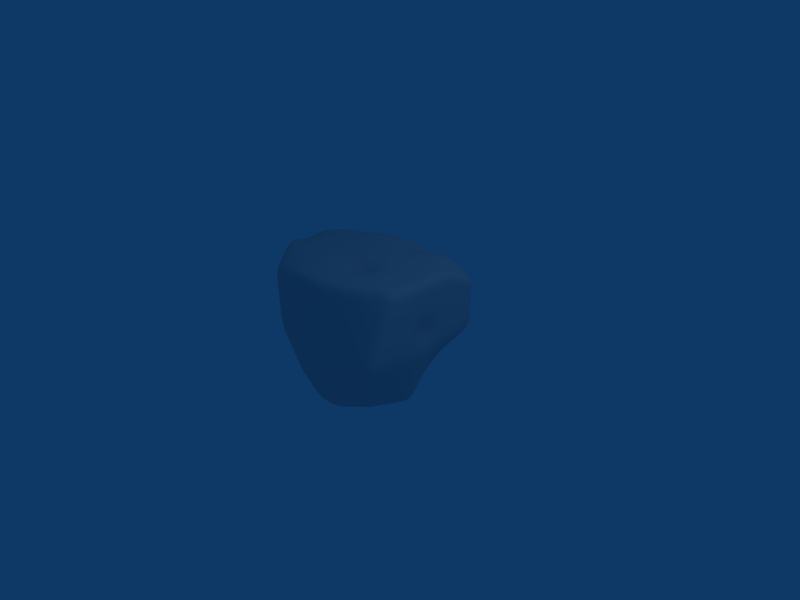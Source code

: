 # Source: BLOB2.blend  (saved by Blender 2.49.2; exported with 4.5.12 LTS)
import bpy
from mathutils import Matrix  # noqa: F401  (used for matrix-valued properties, if any)

bpy.ops.wm.read_factory_settings(use_empty=True)
scene = bpy.context.scene
scene.name = 'Scene'

# ---- collections
col_collection_1 = bpy.data.collections.new('Collection 1'); scene.collection.children.link(col_collection_1)

# ---- materials (node trees are filled in below, after node groups)
mat_material = bpy.data.materials.new('Material')
mat_material.alpha_threshold = 0.0
mat_material.roughness = 0.5
mat_material.line_color = (0.0, 0.0, 0.0, 1.0)

# ---- material node trees

# ---- world
world_world = bpy.data.worlds.new('World'); scene.world = world_world
world_world.color = (0.05656, 0.2208, 0.4)
world_world.use_sun_shadow = False
world_world.sun_shadow_jitter_overblur = 0.0
world_world.cycles.sampling_method = 'MANUAL'
world_world.cycles.sample_map_resolution = 256

# ---- cameras
cam_camera = bpy.data.cameras.new('Camera')
cam_camera.passepartout_alpha = 0.2
cam_camera.clip_end = 100.0
cam_camera.lens = 35.0
cam_camera.ortho_scale = 7.314
cam_camera.show_passepartout = False
cam_camera.show_safe_areas = True
cam_camera.dof.focus_distance = 0.0
cam_camera.dof.aperture_fstop = 128.0

# ---- lights
light_spot = bpy.data.lights.new('Spot', 'POINT')
light_spot.transmission_factor = 0.0
light_spot.cutoff_distance = 30.0
light_spot.energy = 100.0
light_spot.shadow_buffer_clip_start = 1.001
light_spot.shadow_soft_size = 1.0
light_spot.shadow_maximum_resolution = 0.006
light_spot.use_absolute_resolution = True
light_spot.cycles.use_multiple_importance_sampling = False

# ---- meshes
me_cube = bpy.data.meshes.new('Cube')
me_cube.from_pydata([(0.4433, 0.5554, -0.564), (0.406, -0.5284, -0.976), (-0.5014, -1.01, -0.5658), (-0.7368, 0.6877, -0.7259), (0.9902, 0.9897, 0.7269), (0.9902, -0.5519, 1.024), (-1.01, -1.01, 0.8602), (-1.01, 0.8615, 0.9046), (0.7245, -0.01035, -0.976), (-0.009847, 0.9897, -0.976), (0.9902, 0.9897, 0.024), (-0.009847, -0.8939, -0.976), (0.9902, -1.01, 0.024), (-0.6412, -0.01035, -0.976), (-1.01, -1.01, 0.024), (-1.01, 0.9897, 0.024), (0.9902, -0.01035, 1.024), (-0.009847, 0.9897, 1.024), (-0.009848, -1.01, 1.024), (-1.581, 0.01038, 0.8539), (-0.009847, -0.01035, -0.976), (-0.009847, -0.01035, 1.024), (0.9902, -0.01035, 0.024), (-0.009847, -1.01, 0.024), (-1.01, -0.01035, 0.024), (-0.009847, 0.9897, 0.024), (0.5839, 0.2725, -0.77), (0.5652, -0.2693, -0.976), (0.2167, 0.7725, -0.77), (-0.3733, 0.8387, -0.8509), (0.7167, 0.7725, -0.27), (0.9902, 0.9897, 0.524), (0.1981, -0.7693, -0.976), (-0.2556, -1.01, -0.7709), (0.6981, -0.7693, -0.476), (0.9902, -0.7811, 0.524), (-0.5713, -0.5103, -0.7709), (-0.689, 0.3387, -0.8509), (-0.7556, -1.01, -0.2709), (-1.01, -1.01, 0.524), (-0.8733, 0.8387, -0.3509), (-1.01, 0.9897, 0.524), (0.9902, 0.4897, 1.024), (0.9902, -0.2811, 1.024), (0.4902, 0.9897, 1.024), (-0.5098, 0.9897, 1.024), (0.4902, -0.7811, 1.024), (-0.5098, -1.01, 1.024), (-1.435, -0.5103, 1.024), (-1.435, 0.4897, 1.024), (-0.009847, -0.5103, -0.976), (0.3573, -0.01035, -0.976), (-0.009847, 0.4897, -0.976), (-0.3255, -0.01035, -0.976), (-0.935, -0.01035, 1.024), (-0.009847, 0.4897, 1.024), (0.4902, -0.01035, 1.024), (-0.009848, -0.5103, 1.024), (0.9902, -0.01035, 0.524), (0.9902, 0.4897, 0.024), (0.8573, -0.01035, -0.476), (0.9902, -0.5103, 0.024), (-0.009848, -1.01, 0.524), (0.4902, -1.01, 0.024), (-0.009847, -1.01, -0.476), (-0.5098, -1.01, 0.024), (-1.435, -0.01035, 0.524), (-1.01, -0.5103, 0.024), (-0.8255, -0.01035, -0.476), (-1.01, 0.4897, 0.024), (-0.009847, 0.9897, -0.476), (0.4902, 0.9897, 0.024), (-0.009847, 0.9897, 0.524), (-0.5098, 0.9897, 0.024), (0.2777, -0.3898, -0.976), (0.287, 0.3811, -0.873), (-0.2906, -0.5103, -0.8734), (-0.3494, 0.4142, -0.9135), (-0.7224, 0.4897, 1.024), (0.4902, 0.4897, 1.024), (-0.7224, -0.5103, 1.024), (0.4902, -0.3957, 1.024), (0.9902, 0.4897, 0.524), (0.787, 0.3811, -0.373), (0.9902, -0.3957, 0.524), (0.7777, -0.3898, -0.476), (0.4902, -0.8957, 0.524), (0.3441, -0.8898, -0.476), (-0.5098, -1.01, 0.524), (-0.3827, -1.01, -0.3734), (-1.222, -0.5103, 0.524), (-0.7906, -0.5103, -0.3734), (-1.222, 0.4897, 0.524), (-0.8494, 0.4142, -0.4135), (0.3534, 0.8811, -0.373), (0.4902, 0.9897, 0.524), (-0.4416, 0.9142, -0.4135), (-0.5098, 0.9897, 0.524), (0.5136, 0.414, -0.667), (0.6542, 0.1311, -0.873), (0.4856, -0.3989, -0.976), (0.6449, -0.1398, -0.976), (0.33, 0.664, -0.667), (0.1034, 0.8811, -0.873), (-0.5551, 0.7632, -0.7884), (-0.1916, 0.9142, -0.9135), (0.58, 0.664, -0.417), (0.8534, 0.8811, -0.123), (0.9902, 0.9897, 0.6255), (0.9902, 0.9897, 0.274), (0.302, -0.6489, -0.976), (0.09411, -0.8898, -0.976), (-0.3785, -1.01, -0.6683), (-0.1327, -1.01, -0.8734), (0.552, -0.6489, -0.726), (0.8441, -0.8898, -0.226), (0.9902, -0.6665, 0.774), (0.9902, -0.8957, 0.274), (-0.5363, -0.7603, -0.6683), (-0.6062, -0.2603, -0.8734), (-0.7129, 0.5132, -0.7884), (-0.6651, 0.1642, -0.9135), (-0.6285, -1.01, -0.4183), (-0.8827, -1.01, -0.1234), (-1.01, -1.01, 0.6921), (-1.01, -1.01, 0.274), (-0.8051, 0.7632, -0.5384), (-0.9416, 0.9142, -0.1635), (-1.01, 0.9256, 0.7143), (-1.01, 0.9897, 0.274), (0.9902, 0.7397, 0.8755), (0.9902, 0.2397, 1.024), (0.9902, -0.4165, 1.024), (0.9902, -0.1457, 1.024), (0.7402, 0.9897, 0.8755), (0.2402, 0.9897, 0.8849), (-0.7598, 0.9256, 0.9643), (-0.2598, 0.9897, 1.024), (0.7402, -0.6665, 1.024), (0.2402, -0.8957, 1.024), (-0.7598, -1.01, 0.9421), (-0.2598, -1.01, 1.024), (-1.222, -0.7603, 0.9421), (-1.648, -0.2603, 1.024), (-1.222, 0.6756, 0.9643), (-1.648, 0.2397, 1.024), (-0.009847, -0.7603, -0.976), (-0.009847, -0.2603, -0.976), (0.5409, -0.01035, -0.976), (0.1737, -0.01035, -0.976), (-0.009847, 0.7397, -0.976), (-0.009847, 0.2397, -0.976), (-0.4834, -0.01035, -0.976), (-0.1677, -0.01035, -0.976), (-1.398, -0.01035, 1.024), (-0.4724, -0.01035, 1.024), (-0.009847, 0.7397, 0.8937), (-0.009847, 0.2397, 1.024), (0.7402, -0.01035, 1.024), (0.2402, -0.01035, 1.024), (-0.009848, -0.7603, 1.024), (-0.009847, -0.2603, 0.8041), (0.9902, -0.01035, 0.774), (0.8317, 0.05798, 0.274), (0.9902, 0.7397, 0.024), (0.9902, 0.2397, 0.024), (0.7909, -0.01035, -0.726), (0.9237, -0.01035, -0.226), (0.9902, -0.7603, 0.024), (0.9902, -0.2603, 0.024), (-0.009848, -1.01, 0.774), (-0.009848, -1.01, 0.274), (0.7402, -1.01, 0.024), (0.2402, -1.01, 0.024), (-0.009847, -1.01, -0.726), (-0.009847, -1.01, -0.226), (-0.7598, -1.01, 0.024), (-0.2598, -1.01, 0.024), (-1.648, -0.01035, 0.774), (-1.222, -0.01035, 0.274), (-1.01, -0.7603, 0.024), (-1.01, -0.2603, 0.024), (-0.7334, -0.01035, -0.726), (-0.9177, -0.01035, -0.226), (-1.01, 0.7397, 0.024), (-1.01, 0.2397, 0.024), (-0.009847, 0.9897, -0.726), (-0.009847, 0.9897, -0.226), (0.7402, 0.9897, 0.024), (0.2402, 0.9897, 0.024), (-0.009847, 0.9897, 0.774), (-0.009847, 0.9897, 0.274), (-0.7598, 0.9897, 0.024), (-0.2598, 0.9897, 0.024), (0.2379, -0.5796, -0.976), (0.4215, -0.3296, -0.976), (0.3175, -0.2001, -0.976), (0.1339, -0.4501, -0.976), (0.3222, 0.1854, -0.9245), (0.4355, 0.3268, -0.8215), (0.2519, 0.5768, -0.8215), (0.1386, 0.4354, -0.9245), (-0.2731, -0.7603, -0.8222), (-0.1502, -0.5103, -0.9247), (-0.308, -0.2603, -0.9247), (-0.4309, -0.5103, -0.8222), (-0.3375, 0.2019, -0.9447), (-0.1796, 0.4519, -0.9447), (-0.3614, 0.6264, -0.8822), (-0.5192, 0.3764, -0.8822), (-1.079, 0.4897, 1.024), (-0.6161, 0.7397, 1.024), (-0.3661, 0.4897, 1.024), (-0.8287, 0.2397, 1.024), (0.2402, 0.4897, 1.024), (0.4902, 0.7397, 1.024), (0.7402, 0.4897, 1.024), (0.4902, 0.2397, 1.024), (-1.079, -0.5103, 1.024), (-0.8287, -0.2603, 1.024), (-0.3661, -0.5103, 1.024), (-0.6161, -0.7603, 1.024), (0.2402, -0.453, 1.024), (0.4902, -0.203, 1.024), (0.7402, -0.3384, 1.024), (0.4902, -0.5884, 1.024), (0.9902, 0.4897, 0.774), (0.9902, 0.7397, 0.524), (0.9902, 0.4897, 0.274), (0.9902, 0.2397, 0.524), (0.8886, 0.4354, -0.1745), (0.7519, 0.5768, -0.3215), (0.6855, 0.3268, -0.5715), (0.8222, 0.1854, -0.4245), (0.9902, -0.3384, 0.774), (0.9902, -0.203, 0.524), (0.9902, -0.453, 0.274), (0.9902, -0.5884, 0.524), (0.8839, -0.4501, -0.226), (0.8175, -0.2001, -0.476), (0.6715, -0.3296, -0.726), (0.7379, -0.5796, -0.476), (0.4902, -0.8384, 0.774), (0.7402, -0.8384, 0.524), (0.4902, -0.953, 0.274), (0.2402, -0.953, 0.524), (0.4171, -0.9501, -0.226), (0.5211, -0.8296, -0.476), (0.2711, -0.8296, -0.726), (0.1671, -0.9501, -0.476), (-0.5098, -1.01, 0.774), (-0.2598, -1.01, 0.524), (-0.5098, -1.01, 0.274), (-0.7598, -1.01, 0.524), (-0.4463, -1.01, -0.1747), (-0.1963, -1.01, -0.4247), (-0.3192, -1.01, -0.5722), (-0.5692, -1.01, -0.3222), (-1.329, -0.5103, 0.774), (-1.116, -0.7603, 0.524), (-1.116, -0.5103, 0.274), (-1.329, -0.2603, 0.524), (-0.9002, -0.5103, -0.1747), (-0.7731, -0.7603, -0.3222), (-0.6809, -0.5103, -0.5722), (-0.808, -0.2603, -0.4247), (-1.329, 0.4897, 0.774), (-1.329, 0.2397, 0.524), (-1.116, 0.4897, 0.274), (-1.116, 0.7397, 0.524), (-0.9296, 0.4519, -0.1947), (-0.8375, 0.2019, -0.4447), (-0.7692, 0.3764, -0.6322), (-0.8614, 0.6264, -0.3822), (0.2851, 0.8268, -0.5715), (0.5351, 0.8268, -0.3215), (0.4218, 0.9354, -0.1745), (0.1718, 0.9354, -0.4245), (0.4902, 0.9897, 0.274), (0.7402, 0.9897, 0.524), (0.4902, 0.9897, 0.774), (0.2402, 0.9897, 0.524), (-0.4075, 0.8764, -0.6322), (-0.2257, 0.9519, -0.4447), (-0.4757, 0.9519, -0.1947), (-0.6575, 0.8764, -0.3822), (-0.5098, 0.9897, 0.274), (-0.2598, 0.9897, 0.524), (-0.5098, 0.9897, 0.774), (-0.7598, 0.9897, 0.524), (0.3618, -0.4892, -0.976), (0.4812, -0.17, -0.976), (0.114, -0.67, -0.976), (0.1538, -0.2302, -0.976), (0.4882, 0.1582, -0.8987), (0.3827, 0.4954, -0.7443), (0.1562, 0.2125, -0.9502), (0.121, 0.6582, -0.8987), (-0.1415, -0.7603, -0.8991), (-0.1589, -0.2603, -0.9504), (-0.4047, -0.7603, -0.7453), (-0.4571, -0.2603, -0.8991), (-0.1737, 0.2208, -0.9604), (-0.1856, 0.683, -0.9291), (-0.5013, 0.183, -0.9291), (-0.5371, 0.5698, -0.8353), (-0.9193, 0.7076, 0.9942), (-0.313, 0.7397, 1.024), (-1.238, 0.2397, 1.024), (-0.4193, 0.2397, 1.024), (0.2402, 0.7397, 1.024), (0.7402, 0.7397, 0.9497), (0.2402, 0.2397, 1.024), (0.7402, 0.2397, 1.024), (-1.238, -0.2603, 1.024), (-0.4193, -0.2603, 1.024), (-0.9193, -0.7603, 0.9831), (-0.313, -0.7603, 1.024), (0.2402, -0.2317, 1.024), (0.7402, -0.1744, 1.024), (0.2402, -0.6744, 1.024), (0.7402, -0.5025, 1.024), (0.9902, 0.7397, 0.6997), (0.9902, 0.7397, 0.274), (0.9902, 0.2397, 0.774), (0.9902, 0.2397, 0.274), (0.871, 0.6582, -0.1487), (0.6327, 0.4954, -0.4943), (0.9062, 0.2125, -0.2002), (0.7382, 0.1582, -0.6487), (0.9902, -0.1744, 0.774), (0.9902, -0.2317, 0.274), (0.9902, -0.5025, 0.774), (0.9902, -0.6744, 0.274), (0.9038, -0.2302, -0.226), (0.7312, -0.17, -0.726), (0.864, -0.67, -0.226), (0.6118, -0.4892, -0.726), (0.7402, -0.7525, 0.774), (0.7402, -0.9244, 0.274), (0.2402, -0.9244, 0.774), (0.2402, -0.9817, 0.274), (0.6306, -0.92, -0.226), (0.4116, -0.7392, -0.726), (0.2036, -0.9802, -0.226), (0.1306, -0.92, -0.726), (-0.2598, -1.01, 0.774), (-0.2598, -1.01, 0.274), (-0.7598, -1.01, 0.7331), (-0.7598, -1.01, 0.274), (-0.2281, -1.01, -0.2004), (-0.1645, -1.01, -0.6491), (-0.6645, -1.01, -0.1491), (-0.4738, -1.01, -0.4953), (-1.169, -0.7603, 0.7331), (-1.063, -0.7603, 0.274), (-1.488, -0.2603, 0.774), (-1.169, -0.2603, 0.274), (-0.8915, -0.7603, -0.1491), (-0.6547, -0.7603, -0.4953), (-0.9089, -0.2603, -0.2004), (-0.7071, -0.2603, -0.6491), (-1.488, 0.2397, 0.774), (-1.169, 0.2397, 0.274), (-1.169, 0.7076, 0.7442), (-1.063, 0.7397, 0.274), (-0.9237, 0.2208, -0.2104), (-0.7513, 0.183, -0.6791), (-0.9356, 0.683, -0.1791), (-0.7871, 0.5698, -0.5853), (0.4326, 0.7454, -0.4943), (0.6376, 0.9082, -0.1487), (0.1376, 0.9082, -0.6487), (0.206, 0.9625, -0.2002), (0.7402, 0.9897, 0.274), (0.7402, 0.9897, 0.6997), (0.2402, 0.9897, 0.274), (0.2402, 0.9897, 0.774), (-0.2087, 0.933, -0.6791), (-0.2428, 0.9708, -0.2104), (-0.6063, 0.8198, -0.5853), (-0.7087, 0.933, -0.1791), (-0.2598, 0.9897, 0.274), (-0.2598, 0.9897, 0.774), (-0.7598, 0.9897, 0.274), (-0.7598, 0.9576, 0.7442)], [], [(100, 1, 110, 290), (27, 100, 290, 195), (290, 110, 32, 194), (195, 290, 194, 74), (101, 27, 195, 291), (8, 101, 291, 148), (291, 195, 74, 196), (148, 291, 196, 51), (194, 32, 111, 292), (74, 194, 292, 197), (292, 111, 11, 146), (197, 292, 146, 50), (196, 74, 197, 293), (51, 196, 293, 149), (293, 197, 50, 147), (149, 293, 147, 20), (99, 8, 148, 294), (26, 99, 294, 199), (294, 148, 51, 198), (199, 294, 198, 75), (98, 26, 199, 295), (0, 98, 295, 102), (295, 199, 75, 200), (102, 295, 200, 28), (198, 51, 149, 296), (75, 198, 296, 201), (296, 149, 20, 151), (201, 296, 151, 52), (200, 75, 201, 297), (28, 200, 297, 103), (297, 201, 52, 150), (103, 297, 150, 9), (146, 11, 113, 298), (50, 146, 298, 203), (298, 113, 33, 202), (203, 298, 202, 76), (147, 50, 203, 299), (20, 147, 299, 153), (299, 203, 76, 204), (153, 299, 204, 53), (202, 33, 112, 300), (76, 202, 300, 205), (300, 112, 2, 118), (205, 300, 118, 36), (204, 76, 205, 301), (53, 204, 301, 152), (301, 205, 36, 119), (152, 301, 119, 13), (151, 20, 153, 302), (52, 151, 302, 207), (302, 153, 53, 206), (207, 302, 206, 77), (150, 52, 207, 303), (9, 150, 303, 105), (303, 207, 77, 208), (105, 303, 208, 29), (206, 53, 152, 304), (77, 206, 304, 209), (304, 152, 13, 121), (209, 304, 121, 37), (208, 77, 209, 305), (29, 208, 305, 104), (305, 209, 37, 120), (104, 305, 120, 3), (136, 7, 144, 306), (45, 136, 306, 211), (306, 144, 49, 210), (211, 306, 210, 78), (137, 45, 211, 307), (17, 137, 307, 156), (307, 211, 78, 212), (156, 307, 212, 55), (210, 49, 145, 308), (78, 210, 308, 213), (308, 145, 19, 154), (213, 308, 154, 54), (212, 78, 213, 309), (55, 212, 309, 157), (309, 213, 54, 155), (157, 309, 155, 21), (135, 17, 156, 310), (44, 135, 310, 215), (310, 156, 55, 214), (215, 310, 214, 79), (134, 44, 215, 311), (4, 134, 311, 130), (311, 215, 79, 216), (130, 311, 216, 42), (214, 55, 157, 312), (79, 214, 312, 217), (312, 157, 21, 159), (217, 312, 159, 56), (216, 79, 217, 313), (42, 216, 313, 131), (313, 217, 56, 158), (131, 313, 158, 16), (154, 19, 143, 314), (54, 154, 314, 219), (314, 143, 48, 218), (219, 314, 218, 80), (155, 54, 219, 315), (21, 155, 315, 161), (315, 219, 80, 220), (161, 315, 220, 57), (218, 48, 142, 316), (80, 218, 316, 221), (316, 142, 6, 140), (221, 316, 140, 47), (220, 80, 221, 317), (57, 220, 317, 160), (317, 221, 47, 141), (160, 317, 141, 18), (159, 21, 161, 318), (56, 159, 318, 223), (318, 161, 57, 222), (223, 318, 222, 81), (158, 56, 223, 319), (16, 158, 319, 133), (319, 223, 81, 224), (133, 319, 224, 43), (222, 57, 160, 320), (81, 222, 320, 225), (320, 160, 18, 139), (225, 320, 139, 46), (224, 81, 225, 321), (43, 224, 321, 132), (321, 225, 46, 138), (132, 321, 138, 5), (108, 4, 130, 322), (31, 108, 322, 227), (322, 130, 42, 226), (227, 322, 226, 82), (109, 31, 227, 323), (10, 109, 323, 164), (323, 227, 82, 228), (164, 323, 228, 59), (226, 42, 131, 324), (82, 226, 324, 229), (324, 131, 16, 162), (229, 324, 162, 58), (228, 82, 229, 325), (59, 228, 325, 165), (325, 229, 58, 163), (165, 325, 163, 22), (107, 10, 164, 326), (30, 107, 326, 231), (326, 164, 59, 230), (231, 326, 230, 83), (106, 30, 231, 327), (0, 106, 327, 98), (327, 231, 83, 232), (98, 327, 232, 26), (230, 59, 165, 328), (83, 230, 328, 233), (328, 165, 22, 167), (233, 328, 167, 60), (232, 83, 233, 329), (26, 232, 329, 99), (329, 233, 60, 166), (99, 329, 166, 8), (162, 16, 133, 330), (58, 162, 330, 235), (330, 133, 43, 234), (235, 330, 234, 84), (163, 58, 235, 331), (22, 163, 331, 169), (331, 235, 84, 236), (169, 331, 236, 61), (234, 43, 132, 332), (84, 234, 332, 237), (332, 132, 5, 116), (237, 332, 116, 35), (236, 84, 237, 333), (61, 236, 333, 168), (333, 237, 35, 117), (168, 333, 117, 12), (167, 22, 169, 334), (60, 167, 334, 239), (334, 169, 61, 238), (239, 334, 238, 85), (166, 60, 239, 335), (8, 166, 335, 101), (335, 239, 85, 240), (101, 335, 240, 27), (238, 61, 168, 336), (85, 238, 336, 241), (336, 168, 12, 115), (241, 336, 115, 34), (240, 85, 241, 337), (27, 240, 337, 100), (337, 241, 34, 114), (100, 337, 114, 1), (116, 5, 138, 338), (35, 116, 338, 243), (338, 138, 46, 242), (243, 338, 242, 86), (117, 35, 243, 339), (12, 117, 339, 172), (339, 243, 86, 244), (172, 339, 244, 63), (242, 46, 139, 340), (86, 242, 340, 245), (340, 139, 18, 170), (245, 340, 170, 62), (244, 86, 245, 341), (63, 244, 341, 173), (341, 245, 62, 171), (173, 341, 171, 23), (115, 12, 172, 342), (34, 115, 342, 247), (342, 172, 63, 246), (247, 342, 246, 87), (114, 34, 247, 343), (1, 114, 343, 110), (343, 247, 87, 248), (110, 343, 248, 32), (246, 63, 173, 344), (87, 246, 344, 249), (344, 173, 23, 175), (249, 344, 175, 64), (248, 87, 249, 345), (32, 248, 345, 111), (345, 249, 64, 174), (111, 345, 174, 11), (170, 18, 141, 346), (62, 170, 346, 251), (346, 141, 47, 250), (251, 346, 250, 88), (171, 62, 251, 347), (23, 171, 347, 177), (347, 251, 88, 252), (177, 347, 252, 65), (250, 47, 140, 348), (88, 250, 348, 253), (348, 140, 6, 124), (253, 348, 124, 39), (252, 88, 253, 349), (65, 252, 349, 176), (349, 253, 39, 125), (176, 349, 125, 14), (175, 23, 177, 350), (64, 175, 350, 255), (350, 177, 65, 254), (255, 350, 254, 89), (174, 64, 255, 351), (11, 174, 351, 113), (351, 255, 89, 256), (113, 351, 256, 33), (254, 65, 176, 352), (89, 254, 352, 257), (352, 176, 14, 123), (257, 352, 123, 38), (256, 89, 257, 353), (33, 256, 353, 112), (353, 257, 38, 122), (112, 353, 122, 2), (124, 6, 142, 354), (39, 124, 354, 259), (354, 142, 48, 258), (259, 354, 258, 90), (125, 39, 259, 355), (14, 125, 355, 180), (355, 259, 90, 260), (180, 355, 260, 67), (258, 48, 143, 356), (90, 258, 356, 261), (356, 143, 19, 178), (261, 356, 178, 66), (260, 90, 261, 357), (67, 260, 357, 181), (357, 261, 66, 179), (181, 357, 179, 24), (123, 14, 180, 358), (38, 123, 358, 263), (358, 180, 67, 262), (263, 358, 262, 91), (122, 38, 263, 359), (2, 122, 359, 118), (359, 263, 91, 264), (118, 359, 264, 36), (262, 67, 181, 360), (91, 262, 360, 265), (360, 181, 24, 183), (265, 360, 183, 68), (264, 91, 265, 361), (36, 264, 361, 119), (361, 265, 68, 182), (119, 361, 182, 13), (178, 19, 145, 362), (66, 178, 362, 267), (362, 145, 49, 266), (267, 362, 266, 92), (179, 66, 267, 363), (24, 179, 363, 185), (363, 267, 92, 268), (185, 363, 268, 69), (266, 49, 144, 364), (92, 266, 364, 269), (364, 144, 7, 128), (269, 364, 128, 41), (268, 92, 269, 365), (69, 268, 365, 184), (365, 269, 41, 129), (184, 365, 129, 15), (183, 24, 185, 366), (68, 183, 366, 271), (366, 185, 69, 270), (271, 366, 270, 93), (182, 68, 271, 367), (13, 182, 367, 121), (367, 271, 93, 272), (121, 367, 272, 37), (270, 69, 184, 368), (93, 270, 368, 273), (368, 184, 15, 127), (273, 368, 127, 40), (272, 93, 273, 369), (37, 272, 369, 120), (369, 273, 40, 126), (120, 369, 126, 3), (106, 0, 102, 370), (30, 106, 370, 275), (370, 102, 28, 274), (275, 370, 274, 94), (107, 30, 275, 371), (10, 107, 371, 188), (371, 275, 94, 276), (188, 371, 276, 71), (274, 28, 103, 372), (94, 274, 372, 277), (372, 103, 9, 186), (277, 372, 186, 70), (276, 94, 277, 373), (71, 276, 373, 189), (373, 277, 70, 187), (189, 373, 187, 25), (109, 10, 188, 374), (31, 109, 374, 279), (374, 188, 71, 278), (279, 374, 278, 95), (108, 31, 279, 375), (4, 108, 375, 134), (375, 279, 95, 280), (134, 375, 280, 44), (278, 71, 189, 376), (95, 278, 376, 281), (376, 189, 25, 191), (281, 376, 191, 72), (280, 95, 281, 377), (44, 280, 377, 135), (377, 281, 72, 190), (135, 377, 190, 17), (186, 9, 105, 378), (70, 186, 378, 283), (378, 105, 29, 282), (283, 378, 282, 96), (187, 70, 283, 379), (25, 187, 379, 193), (379, 283, 96, 284), (193, 379, 284, 73), (282, 29, 104, 380), (96, 282, 380, 285), (380, 104, 3, 126), (285, 380, 126, 40), (284, 96, 285, 381), (73, 284, 381, 192), (381, 285, 40, 127), (192, 381, 127, 15), (191, 25, 193, 382), (72, 191, 382, 287), (382, 193, 73, 286), (287, 382, 286, 97), (190, 72, 287, 383), (17, 190, 383, 137), (383, 287, 97, 288), (137, 383, 288, 45), (286, 73, 192, 384), (97, 286, 384, 289), (384, 192, 15, 129), (289, 384, 129, 41), (288, 97, 289, 385), (45, 288, 385, 136), (385, 289, 41, 128), (136, 385, 128, 7)])
me_cube.materials.append(mat_material)
me_cube.use_remesh_preserve_volume = False
me_cube.use_remesh_preserve_attributes = False
me_cube.use_mirror_vertex_groups = False
me_cube.update()

# ---- objects
ob_cube = bpy.data.objects.new('Cube', me_cube)
ob_lamp = bpy.data.objects.new('Lamp', light_spot)
ob_camera = bpy.data.objects.new('Camera', cam_camera)

# ---- transforms, parenting, visibility, modifiers, constraints
ob_cube.location = (0.0, 0.0, 0.0)
ob_cube.lock_rotations_4d = False
ob_cube.empty_display_type = 'ARROWS'
ob_cube.color = (0.0, 0.0, 0.0, 1.0)
ob_cube.lineart.crease_threshold = 0.0
_m = ob_cube.modifiers.new('Subsurf', 'SUBSURF')
_m.uv_smooth = 'PRESERVE_CORNERS'
_m.quality = 2
_m.show_only_control_edges = False
ob_lamp.location = (4.076, 1.005, 5.904)
ob_lamp.rotation_euler = (0.6503, 0.05522, 1.866)
ob_lamp.lock_rotations_4d = False
ob_lamp.empty_display_type = 'ARROWS'
ob_lamp.color = (0.0, 0.0, 0.0, 0.0)
ob_lamp.lineart.crease_threshold = 0.0
ob_camera.location = (7.481, -6.508, 5.344)
ob_camera.rotation_euler = (1.109, 0.01082, 0.8149)
ob_camera.lock_rotations_4d = False
ob_camera.empty_display_type = 'ARROWS'
ob_camera.color = (0.0, 0.0, 0.0, 0.0)
ob_camera.display_type = 'WIRE'
ob_camera.lineart.crease_threshold = 0.0

# ---- collection membership
col_collection_1.objects.link(ob_cube)
col_collection_1.objects.link(ob_lamp)
col_collection_1.objects.link(ob_camera)

# ---- scene / render settings (as saved in the file)
scene.camera = ob_camera
scene.frame_start = 1; scene.frame_end = 250; scene.frame_set(1)
scene.render.engine = 'BLENDER_EEVEE_NEXT'
scene.render.image_settings.file_format = 'JPEG'
scene.render.image_settings.color_mode = 'RGB'
scene.render.image_settings.compression = 90
scene.render.resolution_x = 800
scene.render.resolution_y = 600
scene.render.pixel_aspect_x = 100.0
scene.render.pixel_aspect_y = 100.0
scene.render.fps = 25
scene.render.dither_intensity = 0.0
scene.render.use_compositing = False
scene.render.use_sequencer = False
scene.render.bake_margin = 2
scene.render.bake_bias = 0.0
scene.render.use_stamp_time = False
scene.render.use_stamp_date = False
scene.render.use_stamp_frame = False
scene.render.use_stamp_camera = False
scene.render.use_stamp_scene = False
scene.render.use_stamp_filename = False
scene.render.use_stamp_render_time = False
scene.render.stamp_font_size = 0
scene.cycles.use_denoising = False
scene.cycles.samples = 10
scene.cycles.sampling_pattern = 'TABULATED_SOBOL'
scene.cycles.light_sampling_threshold = 0.0
scene.cycles.use_adaptive_sampling = False
scene.cycles.use_light_tree = False
scene.cycles.blur_glossy = 0.0
scene.cycles.volume_bounces = 1
scene.cycles.pixel_filter_type = 'GAUSSIAN'
scene.cycles.sample_clamp_indirect = 0.0
scene.view_settings.view_transform = 'Raw'
bpy.context.view_layer.update()
